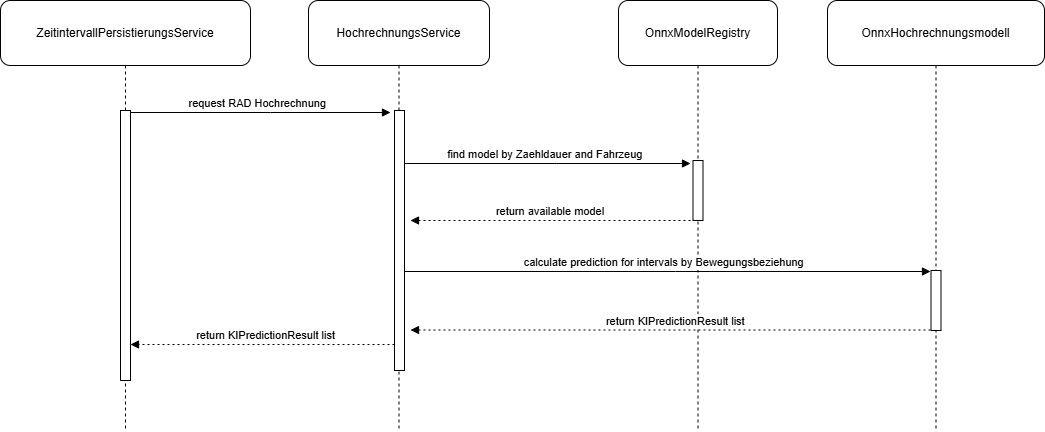

The diagram above was exported from draw.io. Its source (the exported page's mxGraphModel, read from the mxfile embedded in the PNG):
<mxGraphModel dx="1207" dy="716" grid="1" gridSize="10" guides="1" tooltips="1" connect="1" arrows="1" fold="1" page="1" pageScale="1" pageWidth="827" pageHeight="1169" math="0" shadow="0">
  <root>
    <mxCell id="0" />
    <mxCell id="1" parent="0" />
    <mxCell id="LUfoWHlsL0Rn0tZzGXmL-1" parent="1" style="shape=umlLifeline;perimeter=lifelinePerimeter;whiteSpace=wrap;container=1;dropTarget=0;collapsible=0;recursiveResize=0;outlineConnect=0;portConstraint=eastwest;newEdgeStyle={&quot;edgeStyle&quot;:&quot;elbowEdgeStyle&quot;,&quot;elbow&quot;:&quot;vertical&quot;,&quot;curved&quot;:0,&quot;rounded&quot;:0};size=65;rounded=1;" value="ZeitintervallPersistierungsService" vertex="1">
      <mxGeometry height="430" width="250" x="20" y="20" as="geometry" />
    </mxCell>
    <mxCell id="LUfoWHlsL0Rn0tZzGXmL-2" parent="1" style="shape=umlLifeline;perimeter=lifelinePerimeter;whiteSpace=wrap;container=1;dropTarget=0;collapsible=0;recursiveResize=0;outlineConnect=0;portConstraint=eastwest;newEdgeStyle={&quot;edgeStyle&quot;:&quot;elbowEdgeStyle&quot;,&quot;elbow&quot;:&quot;vertical&quot;,&quot;curved&quot;:0,&quot;rounded&quot;:0};size=65;rounded=1;" value="HochrechnungsService" vertex="1">
      <mxGeometry height="430" width="181" x="328" y="20" as="geometry" />
    </mxCell>
    <mxCell id="LUfoWHlsL0Rn0tZzGXmL-3" parent="1" style="shape=umlLifeline;perimeter=lifelinePerimeter;whiteSpace=wrap;container=1;dropTarget=0;collapsible=0;recursiveResize=0;outlineConnect=0;portConstraint=eastwest;newEdgeStyle={&quot;edgeStyle&quot;:&quot;elbowEdgeStyle&quot;,&quot;elbow&quot;:&quot;vertical&quot;,&quot;curved&quot;:0,&quot;rounded&quot;:0};size=65;rounded=1;" value="OnnxModelRegistry" vertex="1">
      <mxGeometry height="430" width="159" x="638" y="20" as="geometry" />
    </mxCell>
    <mxCell id="LUfoWHlsL0Rn0tZzGXmL-4" parent="1" style="shape=umlLifeline;perimeter=lifelinePerimeter;whiteSpace=wrap;container=1;dropTarget=0;collapsible=0;recursiveResize=0;outlineConnect=0;portConstraint=eastwest;newEdgeStyle={&quot;edgeStyle&quot;:&quot;elbowEdgeStyle&quot;,&quot;elbow&quot;:&quot;vertical&quot;,&quot;curved&quot;:0,&quot;rounded&quot;:0};size=65;rounded=1;" value="OnnxHochrechnungsmodell" vertex="1">
      <mxGeometry height="430" width="217" x="847" y="20" as="geometry" />
    </mxCell>
    <mxCell id="LUfoWHlsL0Rn0tZzGXmL-5" edge="1" parent="1" style="verticalAlign=bottom;edgeStyle=elbowEdgeStyle;elbow=vertical;curved=0;rounded=0;endArrow=block;" value="request RAD Hochrechnung">
      <mxGeometry relative="1" as="geometry">
        <Array as="points">
          <mxPoint x="290" y="132" />
        </Array>
        <mxPoint x="144.32352941176464" y="132" as="sourcePoint" />
        <mxPoint x="410" y="132" as="targetPoint" />
      </mxGeometry>
    </mxCell>
    <mxCell id="LUfoWHlsL0Rn0tZzGXmL-6" edge="1" parent="1" source="LUfoWHlsL0Rn0tZzGXmL-2" style="verticalAlign=bottom;edgeStyle=elbowEdgeStyle;elbow=vertical;curved=0;rounded=0;endArrow=block;" value="find model by Zaehldauer and Fahrzeug">
      <mxGeometry relative="1" x="0.0066" as="geometry">
        <mxPoint as="offset" />
        <Array as="points">
          <mxPoint x="576" y="183" />
        </Array>
        <mxPoint x="710" y="183" as="targetPoint" />
      </mxGeometry>
    </mxCell>
    <mxCell id="LUfoWHlsL0Rn0tZzGXmL-7" edge="1" parent="1" style="verticalAlign=bottom;edgeStyle=elbowEdgeStyle;elbow=vertical;curved=0;rounded=0;dashed=1;dashPattern=2 3;endArrow=block;" value="return available model">
      <mxGeometry relative="1" as="geometry">
        <Array as="points">
          <mxPoint x="470" y="240" />
        </Array>
        <mxPoint x="710" y="240" as="sourcePoint" />
        <mxPoint x="430" y="240" as="targetPoint" />
      </mxGeometry>
    </mxCell>
    <mxCell id="LUfoWHlsL0Rn0tZzGXmL-8" edge="1" parent="1" source="LUfoWHlsL0Rn0tZzGXmL-2" style="verticalAlign=bottom;edgeStyle=elbowEdgeStyle;elbow=vertical;curved=0;rounded=0;endArrow=block;" value="calculate prediction for intervals by Bewegungsbeziehung">
      <mxGeometry relative="1" as="geometry">
        <Array as="points">
          <mxPoint x="695" y="291" />
        </Array>
        <mxPoint x="950" y="291" as="targetPoint" />
      </mxGeometry>
    </mxCell>
    <mxCell id="LUfoWHlsL0Rn0tZzGXmL-9" edge="1" parent="1" style="verticalAlign=bottom;edgeStyle=elbowEdgeStyle;elbow=vertical;curved=0;rounded=0;dashed=1;dashPattern=2 3;endArrow=block;" value="return KIPredictionResult list">
      <mxGeometry relative="1" as="geometry">
        <Array as="points">
          <mxPoint x="566.98" y="349.52" />
        </Array>
        <mxPoint x="959.9799999999998" y="349.52" as="sourcePoint" />
        <mxPoint x="430" y="350" as="targetPoint" />
      </mxGeometry>
    </mxCell>
    <mxCell id="LUfoWHlsL0Rn0tZzGXmL-10" parent="1" style="rounded=0;whiteSpace=wrap;html=1;" value="" vertex="1">
      <mxGeometry height="260" width="10" x="414" y="130" as="geometry" />
    </mxCell>
    <mxCell id="LUfoWHlsL0Rn0tZzGXmL-11" parent="1" style="rounded=0;whiteSpace=wrap;html=1;" value="" vertex="1">
      <mxGeometry height="60" width="10" x="712.5" y="180" as="geometry" />
    </mxCell>
    <mxCell id="LUfoWHlsL0Rn0tZzGXmL-12" parent="1" style="rounded=0;whiteSpace=wrap;html=1;" value="" vertex="1">
      <mxGeometry height="60" width="10" x="950.5" y="290" as="geometry" />
    </mxCell>
    <mxCell id="LUfoWHlsL0Rn0tZzGXmL-13" parent="1" style="rounded=0;whiteSpace=wrap;html=1;" value="" vertex="1">
      <mxGeometry height="270" width="10" x="140" y="130" as="geometry" />
    </mxCell>
    <mxCell id="LUfoWHlsL0Rn0tZzGXmL-15" edge="1" parent="1" style="verticalAlign=bottom;edgeStyle=elbowEdgeStyle;elbow=vertical;curved=0;rounded=0;dashed=1;dashPattern=2 3;endArrow=block;" value="return KIPredictionResult list">
      <mxGeometry relative="1" x="-0.0178" as="geometry">
        <mxPoint x="1" as="offset" />
        <Array as="points">
          <mxPoint x="280" y="364" />
        </Array>
        <mxPoint x="414" y="364" as="sourcePoint" />
        <mxPoint x="150" y="364" as="targetPoint" />
      </mxGeometry>
    </mxCell>
  </root>
</mxGraphModel>